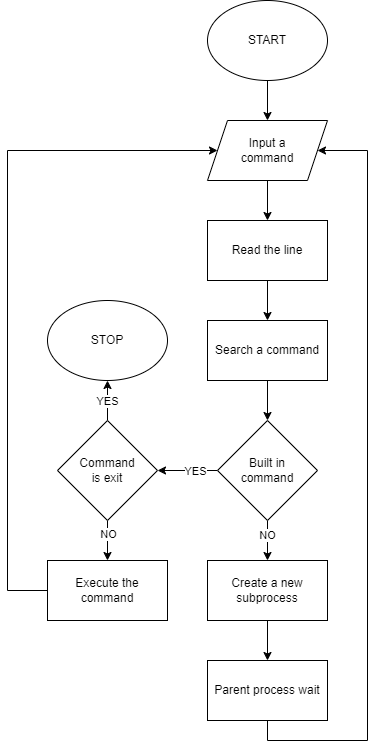

The diagram above was exported from draw.io. Its source (the exported page's mxGraphModel, read from the mxfile embedded in the PNG):
<mxGraphModel dx="1257" dy="609" grid="0" gridSize="5" guides="1" tooltips="1" connect="1" arrows="1" fold="1" page="1" pageScale="1" pageWidth="827" pageHeight="1169" background="#ffffff" math="0" shadow="0">
  <root>
    <mxCell id="0" />
    <mxCell id="1" parent="0" />
    <mxCell id="WzMb1DNGRxckVx7rpe0D-17" style="edgeStyle=orthogonalEdgeStyle;rounded=0;orthogonalLoop=1;jettySize=auto;html=1;exitX=0.5;exitY=1;exitDx=0;exitDy=0;entryX=0.5;entryY=0;entryDx=0;entryDy=0;" edge="1" parent="1" source="WzMb1DNGRxckVx7rpe0D-1" target="WzMb1DNGRxckVx7rpe0D-4">
      <mxGeometry relative="1" as="geometry" />
    </mxCell>
    <mxCell id="WzMb1DNGRxckVx7rpe0D-1" value="Input a&lt;div&gt;command&lt;/div&gt;" style="shape=parallelogram;perimeter=parallelogramPerimeter;whiteSpace=wrap;html=1;fixedSize=1;" vertex="1" parent="1">
      <mxGeometry x="240" y="160" width="120" height="60" as="geometry" />
    </mxCell>
    <mxCell id="WzMb1DNGRxckVx7rpe0D-3" style="edgeStyle=orthogonalEdgeStyle;rounded=0;orthogonalLoop=1;jettySize=auto;html=1;exitX=0.5;exitY=1;exitDx=0;exitDy=0;entryX=0.5;entryY=0;entryDx=0;entryDy=0;" edge="1" parent="1" source="WzMb1DNGRxckVx7rpe0D-2" target="WzMb1DNGRxckVx7rpe0D-1">
      <mxGeometry relative="1" as="geometry" />
    </mxCell>
    <mxCell id="WzMb1DNGRxckVx7rpe0D-2" value="START" style="ellipse;whiteSpace=wrap;html=1;" vertex="1" parent="1">
      <mxGeometry x="240" y="40" width="120" height="80" as="geometry" />
    </mxCell>
    <mxCell id="WzMb1DNGRxckVx7rpe0D-18" style="edgeStyle=orthogonalEdgeStyle;rounded=0;orthogonalLoop=1;jettySize=auto;html=1;exitX=0.5;exitY=1;exitDx=0;exitDy=0;entryX=0.5;entryY=0;entryDx=0;entryDy=0;" edge="1" parent="1" source="WzMb1DNGRxckVx7rpe0D-4" target="WzMb1DNGRxckVx7rpe0D-5">
      <mxGeometry relative="1" as="geometry" />
    </mxCell>
    <mxCell id="WzMb1DNGRxckVx7rpe0D-4" value="Read the line" style="rounded=0;whiteSpace=wrap;html=1;" vertex="1" parent="1">
      <mxGeometry x="240" y="260" width="120" height="60" as="geometry" />
    </mxCell>
    <mxCell id="WzMb1DNGRxckVx7rpe0D-20" style="edgeStyle=orthogonalEdgeStyle;rounded=0;orthogonalLoop=1;jettySize=auto;html=1;exitX=0.5;exitY=1;exitDx=0;exitDy=0;entryX=0.5;entryY=0;entryDx=0;entryDy=0;" edge="1" parent="1" source="WzMb1DNGRxckVx7rpe0D-5" target="WzMb1DNGRxckVx7rpe0D-19">
      <mxGeometry relative="1" as="geometry" />
    </mxCell>
    <mxCell id="WzMb1DNGRxckVx7rpe0D-5" value="Search a command" style="rounded=0;whiteSpace=wrap;html=1;" vertex="1" parent="1">
      <mxGeometry x="240" y="360" width="120" height="60" as="geometry" />
    </mxCell>
    <mxCell id="WzMb1DNGRxckVx7rpe0D-23" style="edgeStyle=orthogonalEdgeStyle;rounded=0;orthogonalLoop=1;jettySize=auto;html=1;exitX=0.5;exitY=1;exitDx=0;exitDy=0;entryX=0.5;entryY=0;entryDx=0;entryDy=0;" edge="1" parent="1" source="WzMb1DNGRxckVx7rpe0D-19" target="WzMb1DNGRxckVx7rpe0D-22">
      <mxGeometry relative="1" as="geometry" />
    </mxCell>
    <mxCell id="WzMb1DNGRxckVx7rpe0D-31" value="NO" style="edgeLabel;html=1;align=center;verticalAlign=middle;resizable=0;points=[];" vertex="1" connectable="0" parent="WzMb1DNGRxckVx7rpe0D-23">
      <mxGeometry x="-0.3" y="-1" relative="1" as="geometry">
        <mxPoint as="offset" />
      </mxGeometry>
    </mxCell>
    <mxCell id="WzMb1DNGRxckVx7rpe0D-26" style="edgeStyle=orthogonalEdgeStyle;rounded=0;orthogonalLoop=1;jettySize=auto;html=1;exitX=0;exitY=0.5;exitDx=0;exitDy=0;entryX=1;entryY=0.5;entryDx=0;entryDy=0;" edge="1" parent="1" source="WzMb1DNGRxckVx7rpe0D-19" target="WzMb1DNGRxckVx7rpe0D-25">
      <mxGeometry relative="1" as="geometry" />
    </mxCell>
    <mxCell id="WzMb1DNGRxckVx7rpe0D-32" value="YES" style="edgeLabel;html=1;align=center;verticalAlign=middle;resizable=0;points=[];" vertex="1" connectable="0" parent="WzMb1DNGRxckVx7rpe0D-26">
      <mxGeometry x="-0.2429" relative="1" as="geometry">
        <mxPoint as="offset" />
      </mxGeometry>
    </mxCell>
    <mxCell id="WzMb1DNGRxckVx7rpe0D-19" value="Built in&lt;div&gt;&lt;span style=&quot;background-color: initial;&quot;&gt;command&lt;/span&gt;&lt;/div&gt;" style="rhombus;whiteSpace=wrap;html=1;" vertex="1" parent="1">
      <mxGeometry x="250" y="460" width="100" height="100" as="geometry" />
    </mxCell>
    <mxCell id="WzMb1DNGRxckVx7rpe0D-36" style="edgeStyle=orthogonalEdgeStyle;rounded=0;orthogonalLoop=1;jettySize=auto;html=1;exitX=0.5;exitY=1;exitDx=0;exitDy=0;entryX=1;entryY=0.5;entryDx=0;entryDy=0;" edge="1" parent="1" source="WzMb1DNGRxckVx7rpe0D-21" target="WzMb1DNGRxckVx7rpe0D-1">
      <mxGeometry relative="1" as="geometry">
        <Array as="points">
          <mxPoint x="300" y="780" />
          <mxPoint x="400" y="780" />
          <mxPoint x="400" y="190" />
        </Array>
      </mxGeometry>
    </mxCell>
    <mxCell id="WzMb1DNGRxckVx7rpe0D-21" value="Parent process wait" style="rounded=0;whiteSpace=wrap;html=1;" vertex="1" parent="1">
      <mxGeometry x="240" y="700" width="120" height="60" as="geometry" />
    </mxCell>
    <mxCell id="WzMb1DNGRxckVx7rpe0D-24" style="edgeStyle=orthogonalEdgeStyle;rounded=0;orthogonalLoop=1;jettySize=auto;html=1;exitX=0.5;exitY=1;exitDx=0;exitDy=0;entryX=0.5;entryY=0;entryDx=0;entryDy=0;" edge="1" parent="1" source="WzMb1DNGRxckVx7rpe0D-22" target="WzMb1DNGRxckVx7rpe0D-21">
      <mxGeometry relative="1" as="geometry" />
    </mxCell>
    <mxCell id="WzMb1DNGRxckVx7rpe0D-22" value="Create a new&lt;div&gt;subprocess&lt;/div&gt;" style="rounded=0;whiteSpace=wrap;html=1;" vertex="1" parent="1">
      <mxGeometry x="240" y="600" width="120" height="60" as="geometry" />
    </mxCell>
    <mxCell id="WzMb1DNGRxckVx7rpe0D-28" style="edgeStyle=orthogonalEdgeStyle;rounded=0;orthogonalLoop=1;jettySize=auto;html=1;exitX=0.5;exitY=0;exitDx=0;exitDy=0;entryX=0.5;entryY=1;entryDx=0;entryDy=0;" edge="1" parent="1" source="WzMb1DNGRxckVx7rpe0D-25" target="WzMb1DNGRxckVx7rpe0D-27">
      <mxGeometry relative="1" as="geometry" />
    </mxCell>
    <mxCell id="WzMb1DNGRxckVx7rpe0D-34" value="YES" style="edgeLabel;html=1;align=center;verticalAlign=middle;resizable=0;points=[];" vertex="1" connectable="0" parent="WzMb1DNGRxckVx7rpe0D-28">
      <mxGeometry x="-0.0333" y="1" relative="1" as="geometry">
        <mxPoint as="offset" />
      </mxGeometry>
    </mxCell>
    <mxCell id="WzMb1DNGRxckVx7rpe0D-30" style="edgeStyle=orthogonalEdgeStyle;rounded=0;orthogonalLoop=1;jettySize=auto;html=1;exitX=0.5;exitY=1;exitDx=0;exitDy=0;entryX=0.5;entryY=0;entryDx=0;entryDy=0;" edge="1" parent="1" source="WzMb1DNGRxckVx7rpe0D-25" target="WzMb1DNGRxckVx7rpe0D-29">
      <mxGeometry relative="1" as="geometry" />
    </mxCell>
    <mxCell id="WzMb1DNGRxckVx7rpe0D-33" value="NO" style="edgeLabel;html=1;align=center;verticalAlign=middle;resizable=0;points=[];" vertex="1" connectable="0" parent="WzMb1DNGRxckVx7rpe0D-30">
      <mxGeometry x="-0.3476" relative="1" as="geometry">
        <mxPoint as="offset" />
      </mxGeometry>
    </mxCell>
    <mxCell id="WzMb1DNGRxckVx7rpe0D-25" value="Command&lt;div&gt;is exit&lt;/div&gt;" style="rhombus;whiteSpace=wrap;html=1;" vertex="1" parent="1">
      <mxGeometry x="90" y="460" width="100" height="100" as="geometry" />
    </mxCell>
    <mxCell id="WzMb1DNGRxckVx7rpe0D-27" value="STOP" style="ellipse;whiteSpace=wrap;html=1;" vertex="1" parent="1">
      <mxGeometry x="80" y="340" width="120" height="80" as="geometry" />
    </mxCell>
    <mxCell id="WzMb1DNGRxckVx7rpe0D-37" style="edgeStyle=orthogonalEdgeStyle;rounded=0;orthogonalLoop=1;jettySize=auto;html=1;exitX=0;exitY=0.5;exitDx=0;exitDy=0;entryX=0;entryY=0.5;entryDx=0;entryDy=0;" edge="1" parent="1" source="WzMb1DNGRxckVx7rpe0D-29" target="WzMb1DNGRxckVx7rpe0D-1">
      <mxGeometry relative="1" as="geometry">
        <Array as="points">
          <mxPoint x="40" y="630" />
          <mxPoint x="40" y="190" />
        </Array>
      </mxGeometry>
    </mxCell>
    <mxCell id="WzMb1DNGRxckVx7rpe0D-29" value="Execute the&lt;div&gt;command&lt;/div&gt;" style="rounded=0;whiteSpace=wrap;html=1;" vertex="1" parent="1">
      <mxGeometry x="80" y="600" width="120" height="60" as="geometry" />
    </mxCell>
  </root>
</mxGraphModel>